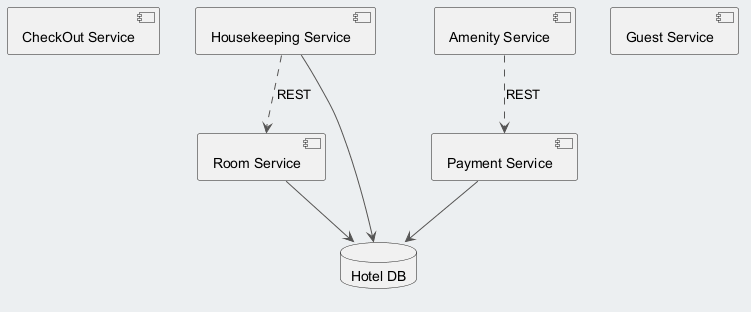

The diagram above was rendered by PlantUML. Its source (embedded in the PNG):
@startuml
skinparam backgroundColor #ECEFF1
skinparam classBackgroundColor #FFFFFF
skinparam classBorderColor #455A64
skinparam ArrowColor #555555
component "CheckOut Service" as C_CheckOutService
component "Housekeeping Service" as C_HousekeepingService
component "Guest Service" as C_GuestService
component "Room Service" as C_RoomService
component "Amenity Service" as C_AmenityService
component "Payment Service" as C_PaymentService
database "Hotel DB" as DB_hotel
C_HousekeepingService --> DB_hotel
C_RoomService --> DB_hotel
C_PaymentService --> DB_hotel
C_AmenityService ..> C_PaymentService : REST
C_HousekeepingService ..> C_RoomService : REST
@enduml